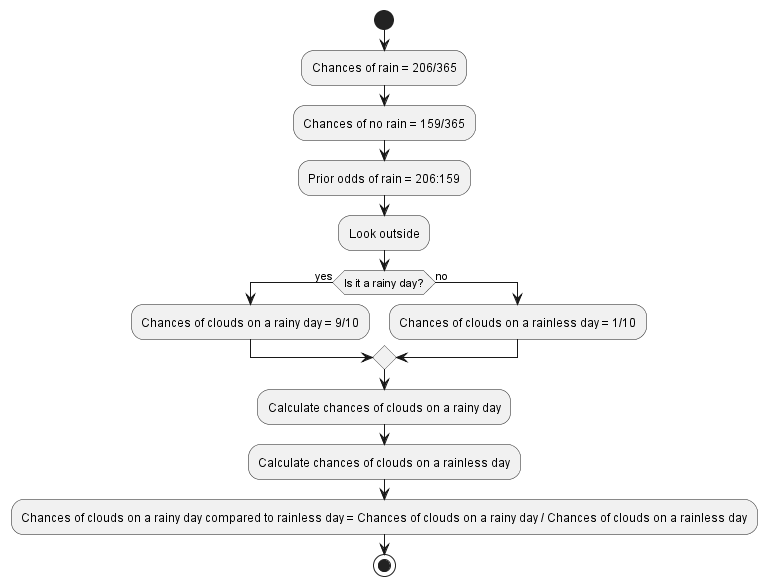

The diagram above was rendered by PlantUML. Its source (embedded in the PNG):
@startuml

start
:Chances of rain = 206/365;
:Chances of no rain = 159/365;
:Prior odds of rain = 206:159;
:Look outside;
if (Is it a rainy day?) then (yes)
  :Chances of clouds on a rainy day = 9/10;
else (no)
  :Chances of clouds on a rainless day = 1/10;
endif
:Calculate chances of clouds on a rainy day;
:Calculate chances of clouds on a rainless day;
:Chances of clouds on a rainy day compared to rainless day = Chances of clouds on a rainy day / Chances of clouds on a rainless day;
stop

@enduml